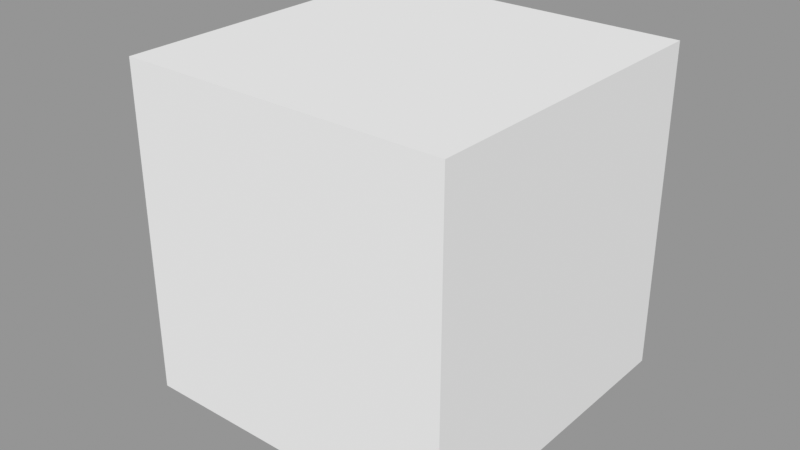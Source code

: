 # Source: geom_geometry.blend  (saved by Blender 3.2.14; exported with 4.5.12 LTS)
import bpy
from mathutils import Matrix  # noqa: F401  (used for matrix-valued properties, if any)

bpy.ops.wm.read_factory_settings(use_empty=True)
scene = bpy.context.scene
scene.name = 'geom_simple_modifiers'

# ---- materials (node trees are filled in below, after node groups)
mat_inert = bpy.data.materials.new('INERT')
mat_inert.use_transparent_shadow = False
mat_inert.diffuse_color = (0.8, 0.8, 0.2, 1.0)
mat_material_red = bpy.data.materials.new('Material_red')
mat_material_red.use_transparent_shadow = False
mat_material_red.diffuse_color = (1.0, 0.0, 0.0, 1.0)
mat_material_blue = bpy.data.materials.new('Material_blue')
mat_material_blue.use_transparent_shadow = False
mat_material_blue.diffuse_color = (0.0, 0.06527, 0.8, 1.0)

# ---- material node trees

# ---- meshes
me_cube = bpy.data.meshes.new('Cube')
me_cube.from_pydata([(-1.3, -1.0, -1.0), (-1.3, -1.0, 1.0), (-1.3, 1.0, -1.0), (-1.3, 1.0, 1.0), (1.3, -1.0, -1.0), (1.3, -1.0, 1.0), (1.3, 1.0, -1.0), (1.3, 1.0, 1.0)], [], [(0, 1, 3, 2), (2, 3, 7, 6), (6, 7, 5, 4), (4, 5, 1, 0), (2, 6, 4, 0), (7, 3, 1, 5)])
_uv = me_cube.uv_layers.new(name='UVMap')
_uv.uv.foreach_set('vector', [0.375, 0.0, 0.625, 0.0, 0.625, 0.25, 0.375, 0.25, 0.375, 0.25, 0.625, 0.25, 0.625, 0.5, 0.375, 0.5, 0.375, 0.5, 0.625, 0.5, 0.625, 0.75, 0.375, 0.75, 0.375, 0.75, 0.625, 0.75, 0.625, 1.0, 0.375, 1.0, 0.125, 0.5, 0.375, 0.5, 0.375, 0.75, 0.125, 0.75, 0.625, 0.5, 0.875, 0.5, 0.875, 0.75, 0.625, 0.75])
me_cube.use_remesh_fix_poles = True
me_cube.use_remesh_preserve_attributes = False
me_cube.use_mirror_vertex_groups = False
me_cube.update()
me_tet_02 = bpy.data.meshes.new('Tet_02')
me_tet_02.from_pydata([(0.0, -0.5, 0.0), (-0.5, 0.5, 0.0), (0.5, 0.5, 0.0), (0.0, 0.0, 0.5)], [], [(3, 1, 0), (1, 2, 0), (0, 2, 3), (2, 1, 3)])
me_tet_02.polygons.foreach_set('material_index', [0, 0, 2, 1])
_uv = me_tet_02.uv_layers.new(name='UVMap')
_uv.uv.foreach_set('vector', [0.0, 0.0, 0.0, 0.0, 0.0, 0.0, 0.0, 0.0, 0.0, 0.0, 0.0, 0.0, 0.0, 0.0, 0.0, 0.0, 0.0, 0.0, 0.0, 0.0, 0.0, 0.0, 0.0, 0.0])
me_tet_02.materials.append(mat_inert)
me_tet_02.materials.append(mat_material_red)
me_tet_02.materials.append(mat_material_blue)
me_tet_02.use_remesh_fix_poles = True
me_tet_02.use_remesh_preserve_attributes = False
me_tet_02.use_mirror_vertex_groups = False
me_tet_02.update()

# ---- objects
ob_domain = bpy.data.objects.new('Domain', me_cube)
ob_tet_001 = bpy.data.objects.new('Tet.001', me_tet_02)

# ---- transforms, parenting, visibility, modifiers, constraints
ob_domain.location = (0.0, 0.0, 0.0)
ob_domain.scale = (0.7692, 1.0, 1.0)
ob_domain.display_type = 'WIRE'
ob_domain.show_name = True
ob_domain.show_wire = True
ob_domain.lineart.crease_threshold = 0.0
ob_tet_001.location = (-0.6, -0.5, -0.5)
ob_tet_001.rotation_euler = (0.0, -0.0, 0.2618)
ob_tet_001.scale = (1.0, 1.0, 2.0)
ob_tet_001.lineart.crease_threshold = 0.0
_m = ob_tet_001.modifiers.new('Array', 'ARRAY')
_m.constant_offset_displace = (0.0, 0.0, 0.0)
_m.relative_offset_displace = (1.2, 0.0, 0.0)

# ---- collection membership
scene.collection.objects.link(ob_domain)
scene.collection.objects.link(ob_tet_001)

# ---- scene / render settings (as saved in the file)
scene.frame_start = 1; scene.frame_end = 250; scene.frame_set(1)
scene.render.engine = 'BLENDER_EEVEE_NEXT'
scene.cycles.use_denoising = False
scene.cycles.samples = 128
scene.cycles.sampling_pattern = 'TABULATED_SOBOL'
scene.cycles.use_adaptive_sampling = False
scene.cycles.use_light_tree = False
scene.view_settings.view_transform = 'Standard'
bpy.context.view_layer.update()

# ---- added for rendering (the .blend has no active camera and no usable light): camera, sun + grey world if the file has none
cam_auto = bpy.data.cameras.new('AutoCamera')
cam_auto.lens = 50.0
cam_auto.sensor_width = 36.0
cam_auto.clip_end = 1000.0
ob_auto_camera = bpy.data.objects.new('AutoCamera', cam_auto)
scene.collection.objects.link(ob_auto_camera)
ob_auto_camera.location = (3.4593, -4.23188, 2.78379)
ob_auto_camera.rotation_euler = (1.09748, -7.21219e-08, 0.694738)
scene.camera = ob_auto_camera
light_auto_sun = bpy.data.lights.new('AutoSun', 'SUN')
light_auto_sun.energy = 3.0
light_auto_sun.angle = 0.0523599
ob_auto_sun = bpy.data.objects.new('AutoSun', light_auto_sun)
scene.collection.objects.link(ob_auto_sun)
ob_auto_sun.rotation_euler = (0.872665, 0.174533, 0.523599)
if scene.world is None:
    world_auto = bpy.data.worlds.new('AutoWorld')
    world_auto.color = (0.3, 0.3, 0.3)
    scene.world = world_auto
bpy.context.view_layer.update()
